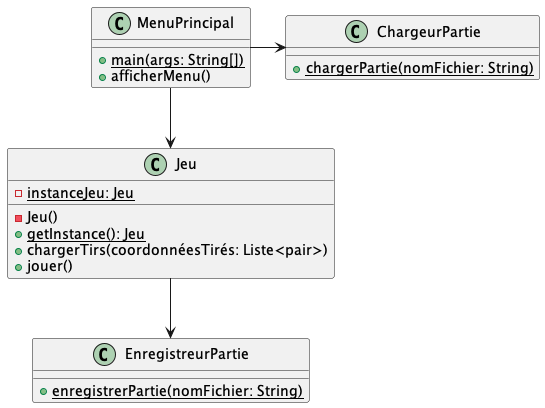

The diagram above was rendered by PlantUML. Its source (embedded in the PNG):
@startuml

class ChargeurPartie {
    + {static} chargerPartie(nomFichier: String)
}

class EnregistreurPartie {
    + {static} enregistrerPartie(nomFichier: String)
}

class MenuPrincipal{
    + {static} main(args: String[])
    + afficherMenu()
}

class Jeu {
    - {static} instanceJeu: Jeu
    - Jeu()
    + {static} getInstance(): Jeu
    + chargerTirs(coordonnéesTirés: Liste<pair>)
    + jouer()
}

MenuPrincipal -> ChargeurPartie
MenuPrincipal --> Jeu
Jeu --> EnregistreurPartie

@enduml